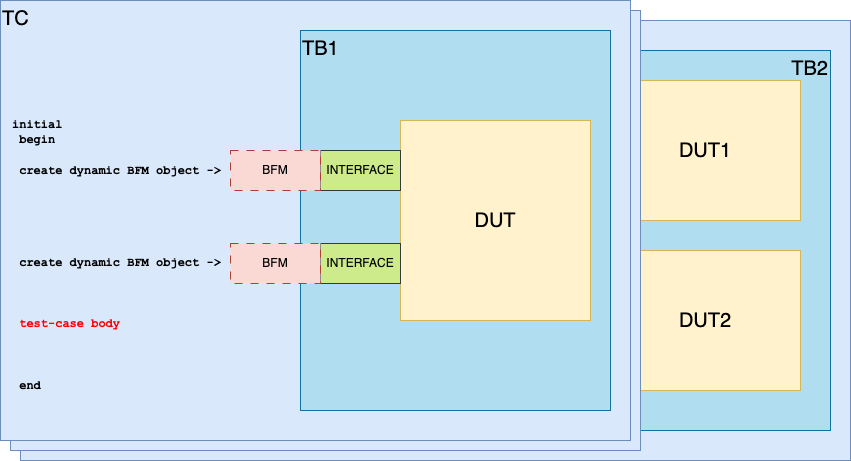

The diagram above was exported from draw.io. Its source (the exported page's mxGraphModel, read from the mxfile embedded in the PNG):
<mxGraphModel dx="1194" dy="541" grid="1" gridSize="10" guides="1" tooltips="1" connect="1" arrows="1" fold="1" page="1" pageScale="1" pageWidth="850" pageHeight="1100" math="0" shadow="0">
  <root>
    <mxCell id="0" />
    <mxCell id="1" parent="0" />
    <mxCell id="BVZziqCK621YVZEShEeH-4" value="TC" style="rounded=0;whiteSpace=wrap;html=1;fontSize=20;verticalAlign=top;align=left;fillColor=#dae8fc;strokeColor=#6c8ebf;" vertex="1" parent="1">
      <mxGeometry x="150" y="90" width="830" height="440" as="geometry" />
    </mxCell>
    <mxCell id="BVZziqCK621YVZEShEeH-5" value="TB2" style="rounded=0;whiteSpace=wrap;html=1;fontSize=20;verticalAlign=top;align=right;fillColor=#b1ddf0;strokeColor=#10739e;" vertex="1" parent="1">
      <mxGeometry x="650" y="120" width="310" height="380" as="geometry" />
    </mxCell>
    <mxCell id="BVZziqCK621YVZEShEeH-7" value="DUT2" style="rounded=0;whiteSpace=wrap;html=1;fontSize=20;fillColor=#fff2cc;strokeColor=#d6b656;" vertex="1" parent="1">
      <mxGeometry x="740" y="320" width="190" height="140" as="geometry" />
    </mxCell>
    <mxCell id="BVZziqCK621YVZEShEeH-6" value="DUT1" style="rounded=0;whiteSpace=wrap;html=1;fontSize=20;fillColor=#fff2cc;strokeColor=#d6b656;" vertex="1" parent="1">
      <mxGeometry x="740" y="150" width="190" height="140" as="geometry" />
    </mxCell>
    <mxCell id="BVZziqCK621YVZEShEeH-3" value="TC" style="rounded=0;whiteSpace=wrap;html=1;fontSize=20;verticalAlign=top;align=left;fillColor=#dae8fc;strokeColor=#6c8ebf;" vertex="1" parent="1">
      <mxGeometry x="140" y="80" width="630" height="440" as="geometry" />
    </mxCell>
    <mxCell id="qz8rHRJ9PeAzRS3f3c42-6" value="TC" style="rounded=0;whiteSpace=wrap;html=1;fontSize=20;verticalAlign=top;align=left;fillColor=#dae8fc;strokeColor=#6c8ebf;" parent="1" vertex="1">
      <mxGeometry x="130" y="70" width="630" height="440" as="geometry" />
    </mxCell>
    <mxCell id="qz8rHRJ9PeAzRS3f3c42-4" value="TB1" style="rounded=0;whiteSpace=wrap;html=1;fontSize=20;verticalAlign=top;align=left;fillColor=#b1ddf0;strokeColor=#10739e;" parent="1" vertex="1">
      <mxGeometry x="430" y="100" width="310" height="380" as="geometry" />
    </mxCell>
    <mxCell id="qz8rHRJ9PeAzRS3f3c42-2" value="DUT" style="rounded=0;whiteSpace=wrap;html=1;fontSize=20;fillColor=#fff2cc;strokeColor=#d6b656;" parent="1" vertex="1">
      <mxGeometry x="530" y="190" width="190" height="200" as="geometry" />
    </mxCell>
    <mxCell id="qz8rHRJ9PeAzRS3f3c42-3" value="INTERFACE" style="rounded=0;whiteSpace=wrap;html=1;fillColor=#cdeb8b;strokeColor=#36393d;" parent="1" vertex="1">
      <mxGeometry x="450" y="220" width="80" height="40" as="geometry" />
    </mxCell>
    <mxCell id="qz8rHRJ9PeAzRS3f3c42-5" value="INTERFACE" style="rounded=0;whiteSpace=wrap;html=1;fillColor=#cdeb8b;strokeColor=#36393d;" parent="1" vertex="1">
      <mxGeometry x="450" y="313" width="80" height="40" as="geometry" />
    </mxCell>
    <mxCell id="qz8rHRJ9PeAzRS3f3c42-7" value="BFM" style="rounded=0;whiteSpace=wrap;html=1;dashed=1;dashPattern=8 8;fillColor=#fad9d5;strokeColor=#ae4132;" parent="1" vertex="1">
      <mxGeometry x="360" y="220" width="90" height="40" as="geometry" />
    </mxCell>
    <mxCell id="qz8rHRJ9PeAzRS3f3c42-8" value="BFM" style="rounded=0;whiteSpace=wrap;html=1;dashed=1;dashPattern=8 8;fillColor=#fad9d5;strokeColor=#ae4132;" parent="1" vertex="1">
      <mxGeometry x="360" y="313" width="90" height="40" as="geometry" />
    </mxCell>
    <mxCell id="qz8rHRJ9PeAzRS3f3c42-12" value="&lt;font face=&quot;Courier New&quot;&gt;&lt;b&gt;initial&lt;/b&gt;&lt;/font&gt;&lt;div&gt;&lt;font face=&quot;Courier New&quot;&gt;&lt;b&gt;&amp;nbsp;begin&lt;/b&gt;&lt;/font&gt;&lt;/div&gt;&lt;div&gt;&lt;font face=&quot;Courier New&quot;&gt;&lt;b&gt;&lt;br&gt;&lt;/b&gt;&lt;/font&gt;&lt;/div&gt;&lt;div&gt;&lt;font face=&quot;Courier New&quot;&gt;&lt;b&gt;&amp;nbsp;create dynamic BFM object -&amp;gt;&lt;/b&gt;&lt;/font&gt;&lt;/div&gt;&lt;div&gt;&lt;font face=&quot;Courier New&quot;&gt;&lt;b&gt;&lt;br&gt;&lt;/b&gt;&lt;/font&gt;&lt;/div&gt;&lt;div&gt;&lt;font face=&quot;Courier New&quot;&gt;&lt;b&gt;&lt;br&gt;&lt;/b&gt;&lt;/font&gt;&lt;/div&gt;&lt;div&gt;&lt;font face=&quot;Courier New&quot;&gt;&lt;b&gt;&lt;br&gt;&lt;/b&gt;&lt;/font&gt;&lt;/div&gt;&lt;div&gt;&lt;font face=&quot;Courier New&quot;&gt;&lt;b&gt;&lt;br&gt;&lt;/b&gt;&lt;/font&gt;&lt;/div&gt;&lt;div&gt;&lt;br&gt;&lt;/div&gt;&lt;div&gt;&lt;font face=&quot;Courier New&quot;&gt;&lt;b&gt;&amp;nbsp;create dynamic BFM object -&amp;gt;&lt;/b&gt;&lt;/font&gt;&lt;/div&gt;&lt;div&gt;&lt;font face=&quot;Courier New&quot;&gt;&lt;b&gt;&lt;br&gt;&lt;/b&gt;&lt;/font&gt;&lt;/div&gt;&lt;div&gt;&lt;font face=&quot;Courier New&quot;&gt;&lt;b&gt;&lt;br&gt;&lt;/b&gt;&lt;/font&gt;&lt;/div&gt;&lt;div&gt;&lt;font face=&quot;Courier New&quot;&gt;&lt;b&gt;&lt;br&gt;&lt;/b&gt;&lt;/font&gt;&lt;/div&gt;&lt;div&gt;&lt;font style=&quot;color: light-dark(rgb(255, 0, 0), rgb(237, 237, 237));&quot; face=&quot;Courier New&quot;&gt;&lt;b&gt;&amp;nbsp;test-case body&lt;/b&gt;&lt;/font&gt;&lt;/div&gt;&lt;div&gt;&lt;font face=&quot;Courier New&quot;&gt;&lt;b&gt;&lt;br&gt;&lt;/b&gt;&lt;/font&gt;&lt;/div&gt;&lt;div&gt;&lt;font face=&quot;Courier New&quot;&gt;&lt;b&gt;&lt;br&gt;&lt;/b&gt;&lt;/font&gt;&lt;/div&gt;&lt;div&gt;&lt;font face=&quot;Courier New&quot;&gt;&lt;b&gt;&lt;br&gt;&lt;/b&gt;&lt;/font&gt;&lt;/div&gt;&lt;div&gt;&lt;font face=&quot;Courier New&quot;&gt;&lt;b&gt;&amp;nbsp;end&lt;/b&gt;&lt;/font&gt;&lt;/div&gt;" style="text;html=1;align=left;verticalAlign=top;whiteSpace=wrap;rounded=0;" parent="1" vertex="1">
      <mxGeometry x="140" y="180" width="310" height="300" as="geometry" />
    </mxCell>
  </root>
</mxGraphModel>